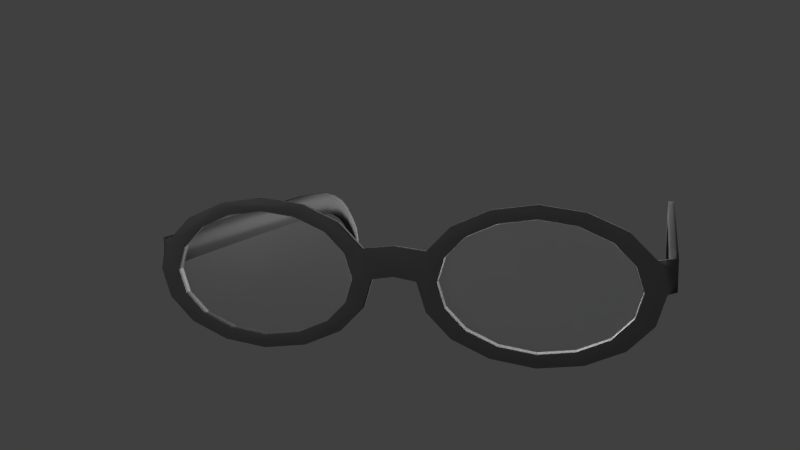 # Source: dm-Brille2.blend  (saved by Blender 2.76.0; exported with 4.5.12 LTS)
import bpy
from mathutils import Matrix  # noqa: F401  (used for matrix-valued properties, if any)

bpy.ops.wm.read_factory_settings(use_empty=True)
scene = bpy.context.scene
scene.name = 'Scene'

# ---- collections
col_collection_1 = bpy.data.collections.new('Collection 1'); scene.collection.children.link(col_collection_1)

# ---- materials (node trees are filled in below, after node groups)
mat_glass = bpy.data.materials.new('glass')
mat_glass.alpha_threshold = 0.0
mat_glass.roughness = 0.5
mat_rahmen = bpy.data.materials.new('Rahmen')
mat_rahmen.alpha_threshold = 0.0
mat_rahmen.roughness = 0.5
mat_light = bpy.data.materials.new('Light')
mat_light.alpha_threshold = 0.0
mat_light.roughness = 0.5

# ---- material node trees
mat_glass.use_nodes = True; mat_glass.node_tree.nodes.clear()
_N = mat_glass.node_tree.nodes; _L = mat_glass.node_tree.links
n0 = _N.new('ShaderNodeOutputMaterial'); n0.name = 'Material Output'; n0.location = (300, 300)
n1 = _N.new('ShaderNodeBsdfTransparent'); n1.name = 'Transparent BSDF'; n1.location = (-267, 433)
n2 = _N.new('ShaderNodeMixShader'); n2.name = 'Mix Shader'; n2.location = (57, 354)
n2.inputs[0].default_value = 0.05
n3 = _N.new('ShaderNodeBsdfAnisotropic'); n3.name = 'Glossy BSDF'; n3.location = (-280, 314)
n3.distribution = 'BECKMANN'
n3.inputs[1].default_value = 0.4472
_L.new(n1.outputs[0], n2.inputs[1])
_L.new(n2.outputs[0], n0.inputs[0])
_L.new(n3.outputs[0], n2.inputs[2])
n0.is_active_output = True
mat_rahmen.use_nodes = True; mat_rahmen.node_tree.nodes.clear()
_N = mat_rahmen.node_tree.nodes; _L = mat_rahmen.node_tree.links
n0 = _N.new('ShaderNodeOutputMaterial'); n0.name = 'Material Output'; n0.location = (300, 300)
n1 = _N.new('ShaderNodeBsdfDiffuse'); n1.name = 'Diffuse BSDF'; n1.location = (-221, 456)
n1.inputs[0].default_value = (0.03215, 0.03215, 0.03215, 1.0)
n2 = _N.new('ShaderNodeBsdfAnisotropic'); n2.name = 'Glossy BSDF'; n2.location = (-224, 286)
n2.distribution = 'GGX'
n2.inputs[0].default_value = (0.1162, 0.1162, 0.1162, 1.0)
n2.inputs[1].default_value = 0.4472
n3 = _N.new('ShaderNodeMixShader'); n3.name = 'Mix Shader'; n3.location = (80, 336)
n3.inputs[0].default_value = 0.1
_L.new(n1.outputs[0], n3.inputs[1])
_L.new(n3.outputs[0], n0.inputs[0])
_L.new(n2.outputs[0], n3.inputs[2])
n0.is_active_output = True
mat_light.use_nodes = True; mat_light.node_tree.nodes.clear()
_N = mat_light.node_tree.nodes; _L = mat_light.node_tree.links
n0 = _N.new('ShaderNodeOutputMaterial'); n0.name = 'Material Output'; n0.location = (300, 300)
n1 = _N.new('ShaderNodeEmission'); n1.name = 'Emission'; n1.location = (-12, 302)
n1.inputs[0].default_value = (0.8, 0.8, 0.8, 1.0)
n1.inputs[1].default_value = 20.0
_L.new(n1.outputs[0], n0.inputs[0])
n0.is_active_output = True

# ---- world
world_world = bpy.data.worlds.new('World'); scene.world = world_world
world_world.color = (0.05088, 0.05088, 0.05088)
world_world.use_sun_shadow = False
world_world.sun_shadow_jitter_overblur = 0.0
world_world.cycles.sampling_method = 'MANUAL'
world_world.cycles.sample_map_resolution = 256

# ---- cameras
cam_camera = bpy.data.cameras.new('Camera')
cam_camera.clip_end = 100.0
cam_camera.lens = 35.0
cam_camera.sensor_width = 32.0
cam_camera.sensor_height = 18.0
cam_camera.ortho_scale = 7.314
cam_camera.dof.focus_distance = 0.0

# ---- meshes
me_cylinder_001 = bpy.data.meshes.new('Cylinder.001')
me_cylinder_001.from_pydata([(-5.773e-08, 3.179e-08, 1.193), (0.3536, 0.8536, 1.0), (0.8536, 0.3536, 1.0), (0.8536, -0.3536, 1.0), (0.3536, -0.8536, 1.0), (-0.3536, -0.8536, 1.0), (-0.8536, -0.3536, 1.0), (-0.8536, 0.3536, 1.0), (-0.3536, 0.8536, 1.0), (-1.49e-08, 0.9268, 1.0), (0.6553, 0.6553, 1.0), (0.9268, -3.278e-08, 1.0), (0.6553, -0.6553, 1.0), (-8.047e-08, -0.9268, 1.0), (-0.6553, -0.6553, 1.0), (-0.9268, 1.639e-08, 1.0), (-0.6553, 0.6553, 1.0), (-5.96e-08, 3.179e-08, 0.0), (0.3536, 0.8536, 0.0), (0.8536, 0.3536, 0.0), (0.8536, -0.3536, 0.0), (0.3536, -0.8536, 0.0), (-0.3536, -0.8536, 0.0), (-0.8536, -0.3536, 0.0), (-0.8536, 0.3536, 0.0), (-0.3536, 0.8536, 0.0), (-1.49e-08, 0.9268, 0.0), (0.6553, 0.6553, 0.0), (0.9268, -3.278e-08, 0.0), (0.6553, -0.6553, 0.0), (-8.047e-08, -0.9268, 0.0), (-0.6553, -0.6553, 0.0), (-0.9268, 1.639e-08, 0.0), (-0.6553, 0.6553, 0.0)], [], [(0, 2, 10, 1), (0, 1, 9, 8), (0, 8, 16, 7), (0, 7, 15, 6), (0, 6, 14, 5), (0, 5, 13, 4), (0, 4, 12, 3), (0, 3, 11, 2), (18, 27, 19, 17), (25, 26, 18, 17), (24, 33, 25, 17), (23, 32, 24, 17), (22, 31, 23, 17), (21, 30, 22, 17), (20, 29, 21, 17), (19, 28, 20, 17), (1, 10, 27, 18), (9, 1, 18, 26), (2, 11, 28, 19), (10, 2, 19, 27), (3, 12, 29, 20), (11, 3, 20, 28), (4, 13, 30, 21), (12, 4, 21, 29), (5, 14, 31, 22), (13, 5, 22, 30), (6, 15, 32, 23), (14, 6, 23, 31), (7, 16, 33, 24), (15, 7, 24, 32), (8, 9, 26, 25), (16, 8, 25, 33)])
me_cylinder_001.materials.append(mat_glass)
me_cylinder_001.use_remesh_preserve_volume = False
me_cylinder_001.use_remesh_preserve_attributes = False
me_cylinder_001.use_mirror_vertex_groups = False
me_cylinder_001.update()
me_cylinder_002 = bpy.data.meshes.new('Cylinder.002')
me_cylinder_002.from_pydata([(-0.166, -2.109, -26.4), (-0.09031, -2.109, -56.68), (0.1327, -2.109, -64.98), (0.511, -2.109, -70.22), (0.7417, -2.109, -72.43), (0.9022, -2.109, -73.26), (-0.1667, -2.109, -1.385), (-0.1468, -2.109, -46.47), (0.03148, -2.109, -26.41), (-0.1665, -2.109, -7.638), (-0.3635, -2.109, -26.39), (0.002964, -2.109, -61.39), (0.1052, -2.109, -56.8), (-0.2858, -2.109, -56.56), (0.3012, -2.109, -67.81), (0.3115, -2.109, -65.05), (-0.04613, -2.109, -64.91), (0.6839, -2.109, -71.88), (0.6486, -2.109, -69.74), (0.3735, -2.109, -70.71), (0.7819, -2.109, -72.64), (0.835, -2.109, -71.59), (0.6484, -2.109, -73.27), (1.062, -2.109, -74.08), (0.962, -2.109, -72.55), (0.8423, -2.109, -73.96), (-0.3536, -2.109, -1.385), (0.02026, -2.109, -1.385), (0.05551, -2.109, -46.52), (0.02307, -2.109, -7.641), (-0.349, -2.109, -46.43), (-0.3561, -2.109, -7.636), (0.188, -2.109, -61.54), (-0.182, -2.109, -61.24), (0.4677, -2.109, -67.67), (0.1348, -2.109, -67.94), (0.7919, -2.109, -71.09), (0.576, -2.109, -72.66), (0.8633, -2.109, -71.86), (0.7006, -2.109, -73.41), (1.054, -2.109, -73.38), (0.9906, -2.109, -74.37), (-0.166, -2.053, -26.4), (-0.09031, -2.053, -56.68), (0.1327, -2.053, -64.98), (0.511, -2.053, -70.22), (0.7417, -2.053, -72.43), (0.9022, -2.053, -73.26), (-0.1667, -2.053, -1.385), (-0.1468, -2.053, -46.47), (0.03148, -2.053, -26.41), (-0.1665, -2.053, -7.638), (-0.3635, -2.053, -26.39), (0.002964, -2.053, -61.39), (0.1052, -2.053, -56.8), (-0.2858, -2.053, -56.56), (0.3012, -2.053, -67.81), (0.3115, -2.053, -65.05), (-0.04613, -2.053, -64.91), (0.6839, -2.053, -71.88), (0.6486, -2.053, -69.74), (0.3735, -2.053, -70.71), (0.7819, -2.053, -72.64), (0.835, -2.053, -71.59), (0.6484, -2.053, -73.27), (1.062, -2.053, -74.08), (0.962, -2.053, -72.55), (0.8423, -2.053, -73.96), (-0.3536, -2.053, -1.385), (0.02026, -2.053, -1.385), (0.05551, -2.053, -46.52), (0.02307, -2.053, -7.641), (-0.349, -2.053, -46.43), (-0.3561, -2.053, -7.636), (0.188, -2.053, -61.54), (-0.182, -2.053, -61.24), (0.4677, -2.053, -67.67), (0.1348, -2.053, -67.94), (0.7919, -2.053, -71.09), (0.576, -2.053, -72.66), (0.8633, -2.053, -71.86), (0.7006, -2.053, -73.41), (1.054, -2.053, -73.38), (0.9906, -2.053, -74.37), (0.7113, -0.8165, 1.0), (0.8536, -0.7576, 1.0), (0.6553, -0.4558, 1.0), (0.3536, -0.2576, 1.0), (0.2946, -0.3998, 1.0), (0.5461, -0.565, 1.0), (0.7113, -1.406, 1.0), (0.8536, -1.465, 1.0), (0.9268, -1.111, 1.0), (0.7723, -1.111, 1.0), (0.8536, -0.7576, 0.0), (0.6553, -0.4558, 0.0), (0.3536, -0.2576, 2.842e-14), (-1.49e-08, -0.1843, 1.0), (-0.3536, -0.2576, 1.0), (-0.2946, -0.3998, 1.0), (-1.258e-08, -0.3388, 1.0), (0.2946, -1.822, 1.0), (0.3536, -1.965, 1.0), (0.6553, -1.766, 1.0), (0.5461, -1.657, 1.0), (0.8536, -1.465, 0.0), (0.9268, -1.111, 0.0), (0.7113, -0.8165, -5.684e-14), (0.5461, -0.565, 0.0), (0.2946, -0.3998, 0.0), (-1.49e-08, -0.1843, 0.0), (-0.3536, -0.2576, 0.0), (-0.6553, -0.4558, 1.0), (-0.8536, -0.7576, 1.0), (-0.7113, -0.8165, 1.0), (-0.5461, -0.565, 1.0), (-0.2946, -1.822, 1.0), (-0.3536, -1.965, 1.0), (-8.047e-08, -2.038, 1.0), (-6.722e-08, -1.883, 1.0), (0.3536, -1.965, 0.0), (0.6553, -1.766, 0.0), (0.7113, -1.406, -5.684e-14), (0.7723, -1.111, 0.0), (-1.258e-08, -0.3388, 6.663e-15), (-0.2946, -0.3998, 0.0), (-0.6553, -0.4558, 5.684e-14), (-0.8536, -0.7576, 0.0), (-0.9268, -1.111, 1.0), (-0.8536, -1.465, 1.0), (-0.7113, -1.406, 1.0), (-0.7723, -1.111, 1.0), (-0.6553, -1.766, 1.0), (-0.5461, -1.657, 1.0), (-0.3536, -1.965, 0.0), (-8.047e-08, -2.038, 0.0), (0.2946, -1.822, 0.0), (0.5461, -1.657, 0.0), (-0.5461, -0.565, 2.842e-14), (-0.7113, -0.8165, 5.684e-14), (-0.9268, -1.111, 0.0), (-0.8536, -1.465, 0.0), (-0.6553, -1.766, 5.684e-14), (-0.2946, -1.822, 0.0), (-6.722e-08, -1.883, 1.254e-15), (-0.7723, -1.111, 0.0), (-0.7113, -1.406, 5.684e-14), (-0.5461, -1.657, 2.842e-14), (-0.166, 2.109, -26.4), (-0.09031, 2.109, -56.68), (0.1327, 2.109, -64.98), (0.511, 2.109, -70.22), (0.7417, 2.109, -72.43), (0.9022, 2.109, -73.26), (-0.1667, 2.109, -1.385), (-0.1468, 2.109, -46.47), (0.03148, 2.109, -26.41), (-0.1665, 2.109, -7.638), (-0.3635, 2.109, -26.39), (0.002964, 2.109, -61.39), (0.1052, 2.109, -56.8), (-0.2858, 2.109, -56.56), (0.3012, 2.109, -67.81), (0.3115, 2.109, -65.05), (-0.04613, 2.109, -64.91), (0.6839, 2.109, -71.88), (0.6486, 2.109, -69.74), (0.3735, 2.109, -70.71), (0.7819, 2.109, -72.64), (0.835, 2.109, -71.59), (0.6484, 2.109, -73.27), (1.062, 2.109, -74.08), (0.962, 2.109, -72.55), (0.8423, 2.109, -73.96), (-0.3536, 2.109, -1.385), (0.02026, 2.109, -1.385), (0.05551, 2.109, -46.52), (0.02307, 2.109, -7.641), (-0.349, 2.109, -46.43), (-0.3561, 2.109, -7.636), (0.188, 2.109, -61.54), (-0.182, 2.109, -61.24), (0.4677, 2.109, -67.67), (0.1348, 2.109, -67.94), (0.7919, 2.109, -71.09), (0.576, 2.109, -72.66), (0.8633, 2.109, -71.86), (0.7006, 2.109, -73.41), (1.054, 2.109, -73.38), (0.9906, 2.109, -74.37), (-0.166, 2.053, -26.4), (-0.09031, 2.053, -56.68), (0.1327, 2.053, -64.98), (0.511, 2.053, -70.22), (0.7417, 2.053, -72.43), (0.9022, 2.053, -73.26), (-0.1667, 2.053, -1.385), (-0.1468, 2.053, -46.47), (0.03148, 2.053, -26.41), (-0.1665, 2.053, -7.638), (-0.3635, 2.053, -26.39), (0.002964, 2.053, -61.39), (0.1052, 2.053, -56.8), (-0.2858, 2.053, -56.56), (0.3012, 2.053, -67.81), (0.3115, 2.053, -65.05), (-0.04613, 2.053, -64.91), (0.6839, 2.053, -71.88), (0.6486, 2.053, -69.74), (0.3735, 2.053, -70.71), (0.7819, 2.053, -72.64), (0.835, 2.053, -71.59), (0.6484, 2.053, -73.27), (1.062, 2.053, -74.08), (0.962, 2.053, -72.55), (0.8423, 2.053, -73.96), (-0.3536, 2.053, -1.385), (0.02026, 2.053, -1.385), (0.05551, 2.053, -46.52), (0.02307, 2.053, -7.641), (-0.349, 2.053, -46.43), (-0.3561, 2.053, -7.636), (0.188, 2.053, -61.54), (-0.182, 2.053, -61.24), (0.4677, 2.053, -67.67), (0.1348, 2.053, -67.94), (0.7919, 2.053, -71.09), (0.576, 2.053, -72.66), (0.8633, 2.053, -71.86), (0.7006, 2.053, -73.41), (1.054, 2.053, -73.38), (0.9906, 2.053, -74.37), (0.7113, 0.8165, 1.0), (0.8536, 0.7576, 1.0), (0.6553, 0.4558, 1.0), (0.3536, 0.2576, 1.0), (0.2946, 0.3998, 1.0), (0.5461, 0.565, 1.0), (0.7113, 1.406, 1.0), (0.8536, 1.465, 1.0), (0.9268, 1.111, 1.0), (0.7723, 1.111, 1.0), (0.8536, 0.7576, 0.0), (0.6553, 0.4558, 0.0), (0.3536, 0.2576, 2.842e-14), (-1.49e-08, 0.1843, 1.0), (-0.3536, 0.2576, 1.0), (-0.2946, 0.3998, 1.0), (-1.258e-08, 0.3388, 1.0), (0.2946, 1.822, 1.0), (0.3536, 1.965, 1.0), (0.6553, 1.766, 1.0), (0.5461, 1.657, 1.0), (0.8536, 1.465, 0.0), (0.9268, 1.111, 0.0), (0.7113, 0.8165, -5.684e-14), (0.5461, 0.565, 0.0), (0.2946, 0.3998, 0.0), (-1.49e-08, 0.1843, 0.0), (-0.3536, 0.2576, 0.0), (-0.6553, 0.4558, 1.0), (-0.8536, 0.7576, 1.0), (-0.7113, 0.8165, 1.0), (-0.5461, 0.565, 1.0), (-0.2946, 1.822, 1.0), (-0.3536, 1.965, 1.0), (-8.047e-08, 2.038, 1.0), (-6.722e-08, 1.883, 1.0), (0.3536, 1.965, 0.0), (0.6553, 1.766, 0.0), (0.7113, 1.406, -5.684e-14), (0.7723, 1.111, 0.0), (-1.258e-08, 0.3388, 6.663e-15), (-0.2946, 0.3998, 0.0), (-0.6553, 0.4558, 5.684e-14), (-0.8536, 0.7576, 0.0), (-0.9268, 1.111, 1.0), (-0.8536, 1.465, 1.0), (-0.7113, 1.406, 1.0), (-0.7723, 1.111, 1.0), (-0.6553, 1.766, 1.0), (-0.5461, 1.657, 1.0), (-0.3536, 1.965, 0.0), (-8.047e-08, 2.038, 0.0), (0.2946, 1.822, 0.0), (0.5461, 1.657, 0.0), (-0.5461, 0.565, 2.842e-14), (-0.7113, 0.8165, 5.684e-14), (-0.9268, 1.111, 0.0), (-0.8536, 1.465, 0.0), (-0.6553, 1.766, 5.684e-14), (-0.2946, 1.822, 0.0), (-6.722e-08, 1.883, 1.254e-15), (-0.7723, 1.111, 0.0), (-0.7113, 1.406, 5.684e-14), (-0.5461, 1.657, 2.842e-14), (-0.3985, 0.0, 1.0), (-0.04492, 0.0, 1.0), (-0.04492, 0.0, 3.392e-08), (-0.3985, 0.0, 3.392e-08)], [], [(0, 7, 28, 8), (0, 8, 29, 9), (0, 9, 31, 10), (0, 10, 30, 7), (1, 12, 28, 7), (1, 7, 30, 13), (1, 13, 33, 11), (1, 11, 32, 12), (2, 15, 32, 11), (2, 11, 33, 16), (2, 16, 35, 14), (2, 14, 34, 15), (3, 18, 34, 14), (3, 14, 35, 19), (3, 19, 37, 17), (3, 17, 36, 18), (4, 21, 36, 17), (4, 17, 37, 22), (4, 22, 39, 20), (4, 20, 38, 21), (5, 24, 38, 20), (5, 20, 39, 25), (5, 25, 41, 23), (5, 23, 40, 24), (6, 26, 31, 9), (6, 9, 29, 27), (50, 70, 49, 42), (51, 71, 50, 42), (52, 73, 51, 42), (49, 72, 52, 42), (49, 70, 54, 43), (55, 72, 49, 43), (53, 75, 55, 43), (54, 74, 53, 43), (53, 74, 57, 44), (58, 75, 53, 44), (56, 77, 58, 44), (57, 76, 56, 44), (56, 76, 60, 45), (61, 77, 56, 45), (59, 79, 61, 45), (60, 78, 59, 45), (59, 78, 63, 46), (64, 79, 59, 46), (62, 81, 64, 46), (63, 80, 62, 46), (62, 80, 66, 47), (67, 81, 62, 47), (65, 83, 67, 47), (66, 82, 65, 47), (51, 73, 68, 48), (69, 71, 51, 48), (8, 28, 70, 50), (29, 8, 50, 71), (10, 31, 73, 52), (30, 10, 52, 72), (12, 32, 74, 54), (28, 12, 54, 70), (13, 30, 72, 55), (33, 13, 55, 75), (15, 34, 76, 57), (32, 15, 57, 74), (16, 33, 75, 58), (35, 16, 58, 77), (18, 36, 78, 60), (34, 18, 60, 76), (19, 35, 77, 61), (37, 19, 61, 79), (21, 38, 80, 63), (36, 21, 63, 78), (22, 37, 79, 64), (39, 22, 64, 81), (23, 41, 83, 65), (40, 23, 65, 82), (24, 40, 82, 66), (38, 24, 66, 80), (25, 39, 81, 67), (41, 25, 67, 83), (31, 26, 68, 73), (27, 29, 71, 69), (84, 85, 86, 87, 88, 89), (90, 91, 92, 85, 84, 93), (86, 85, 94, 95), (87, 86, 95, 96), (88, 87, 97, 98, 99, 100), (101, 102, 103, 91, 90, 104), (92, 91, 105, 106), (85, 92, 106, 94), (96, 95, 94, 107, 108, 109), (97, 87, 96, 110), (99, 98, 112, 113, 114, 115), (116, 117, 118, 102, 101, 119), (103, 102, 120, 121), (91, 103, 121, 105), (94, 106, 105, 122, 123, 107), (111, 110, 96, 109, 124, 125), (112, 98, 111, 126), (113, 112, 126, 127), (114, 113, 128, 129, 130, 131), (130, 129, 132, 117, 116, 133), (102, 118, 135, 120), (105, 121, 120, 136, 137, 122), (127, 126, 111, 125, 138, 139), (128, 113, 127, 140), (129, 128, 140, 141), (132, 129, 141, 142), (117, 132, 142, 134), (120, 135, 134, 143, 144, 136), (141, 140, 127, 139, 145, 146), (134, 142, 141, 146, 147, 143), (89, 88, 109, 108), (84, 89, 108, 107), (88, 100, 124, 109), (93, 84, 107, 123), (100, 99, 125, 124), (90, 93, 123, 122), (99, 115, 138, 125), (104, 90, 122, 137), (115, 114, 139, 138), (101, 104, 137, 136), (114, 131, 145, 139), (119, 101, 136, 144), (131, 130, 146, 145), (116, 119, 144, 143), (130, 133, 147, 146), (133, 116, 143, 147), (69, 118, 27), (27, 118, 6), (6, 118, 117, 26), (26, 117, 134, 68), (68, 134, 135, 48), (48, 135, 118, 69), (148, 156, 176, 155), (148, 157, 177, 156), (148, 158, 179, 157), (148, 155, 178, 158), (149, 155, 176, 160), (149, 161, 178, 155), (149, 159, 181, 161), (149, 160, 180, 159), (150, 159, 180, 163), (150, 164, 181, 159), (150, 162, 183, 164), (150, 163, 182, 162), (151, 162, 182, 166), (151, 167, 183, 162), (151, 165, 185, 167), (151, 166, 184, 165), (152, 165, 184, 169), (152, 170, 185, 165), (152, 168, 187, 170), (152, 169, 186, 168), (153, 168, 186, 172), (153, 173, 187, 168), (153, 171, 189, 173), (153, 172, 188, 171), (154, 157, 179, 174), (154, 175, 177, 157), (198, 190, 197, 218), (199, 190, 198, 219), (200, 190, 199, 221), (197, 190, 200, 220), (197, 191, 202, 218), (203, 191, 197, 220), (201, 191, 203, 223), (202, 191, 201, 222), (201, 192, 205, 222), (206, 192, 201, 223), (204, 192, 206, 225), (205, 192, 204, 224), (204, 193, 208, 224), (209, 193, 204, 225), (207, 193, 209, 227), (208, 193, 207, 226), (207, 194, 211, 226), (212, 194, 207, 227), (210, 194, 212, 229), (211, 194, 210, 228), (210, 195, 214, 228), (215, 195, 210, 229), (213, 195, 215, 231), (214, 195, 213, 230), (199, 196, 216, 221), (217, 196, 199, 219), (156, 198, 218, 176), (177, 219, 198, 156), (158, 200, 221, 179), (178, 220, 200, 158), (160, 202, 222, 180), (176, 218, 202, 160), (161, 203, 220, 178), (181, 223, 203, 161), (163, 205, 224, 182), (180, 222, 205, 163), (164, 206, 223, 181), (183, 225, 206, 164), (166, 208, 226, 184), (182, 224, 208, 166), (167, 209, 225, 183), (185, 227, 209, 167), (169, 211, 228, 186), (184, 226, 211, 169), (170, 212, 227, 185), (187, 229, 212, 170), (171, 213, 231, 189), (188, 230, 213, 171), (172, 214, 230, 188), (186, 228, 214, 172), (173, 215, 229, 187), (189, 231, 215, 173), (179, 221, 216, 174), (175, 217, 219, 177), (232, 237, 236, 235, 234, 233), (238, 241, 232, 233, 240, 239), (234, 243, 242, 233), (235, 244, 243, 234), (236, 248, 247, 246, 245, 235), (249, 252, 238, 239, 251, 250), (240, 254, 253, 239), (233, 242, 254, 240), (244, 257, 256, 255, 242, 243), (245, 258, 244, 235), (247, 263, 262, 261, 260, 246), (264, 267, 249, 250, 266, 265), (251, 269, 268, 250), (239, 253, 269, 251), (242, 255, 271, 270, 253, 254), (259, 273, 272, 257, 244, 258), (260, 274, 259, 246), (261, 275, 274, 260), (262, 279, 278, 277, 276, 261), (278, 281, 264, 265, 280, 277), (250, 268, 283, 266), (253, 270, 285, 284, 268, 269), (275, 287, 286, 273, 259, 274), (276, 288, 275, 261), (277, 289, 288, 276), (280, 290, 289, 277), (265, 282, 290, 280), (268, 284, 292, 291, 282, 283), (289, 294, 293, 287, 275, 288), (282, 291, 295, 294, 289, 290), (237, 256, 257, 236), (232, 255, 256, 237), (236, 257, 272, 248), (241, 271, 255, 232), (248, 272, 273, 247), (238, 270, 271, 241), (247, 273, 286, 263), (252, 285, 270, 238), (263, 286, 287, 262), (249, 284, 285, 252), (262, 287, 293, 279), (267, 292, 284, 249), (279, 293, 294, 278), (264, 291, 292, 267), (278, 294, 295, 281), (281, 295, 291, 264), (217, 175, 266), (175, 154, 266), (154, 174, 265, 266), (174, 216, 282, 265), (216, 196, 283, 282), (196, 217, 266, 283), (296, 297, 245, 246), (297, 298, 258, 245), (298, 299, 259, 258), (299, 296, 246, 259), (111, 98, 296, 299), (110, 111, 299, 298), (97, 110, 298, 297), (98, 97, 297, 296)])
me_cylinder_002.polygons.foreach_set('use_smooth', [True] * 272)
me_cylinder_002.materials.append(mat_rahmen)
me_cylinder_002.use_remesh_preserve_volume = False
me_cylinder_002.use_remesh_preserve_attributes = False
me_cylinder_002.use_mirror_vertex_groups = False
me_cylinder_002.update()
me_cylinder = bpy.data.meshes.new('Cylinder')
me_cylinder.from_pydata([(-5.773e-08, 3.179e-08, 1.193), (0.3536, 0.8536, 1.0), (0.8536, 0.3536, 1.0), (0.8536, -0.3536, 1.0), (0.3536, -0.8536, 1.0), (-0.3536, -0.8536, 1.0), (-0.8536, -0.3536, 1.0), (-0.8536, 0.3536, 1.0), (-0.3536, 0.8536, 1.0), (-1.49e-08, 0.9268, 1.0), (0.6553, 0.6553, 1.0), (0.9268, -3.278e-08, 1.0), (0.6553, -0.6553, 1.0), (-8.047e-08, -0.9268, 1.0), (-0.6553, -0.6553, 1.0), (-0.9268, 1.639e-08, 1.0), (-0.6553, 0.6553, 1.0), (-5.96e-08, 3.179e-08, 0.0), (0.3536, 0.8536, 0.0), (0.8536, 0.3536, 0.0), (0.8536, -0.3536, 0.0), (0.3536, -0.8536, 0.0), (-0.3536, -0.8536, 0.0), (-0.8536, -0.3536, 0.0), (-0.8536, 0.3536, 0.0), (-0.3536, 0.8536, 0.0), (-1.49e-08, 0.9268, 0.0), (0.6553, 0.6553, 0.0), (0.9268, -3.278e-08, 0.0), (0.6553, -0.6553, 0.0), (-8.047e-08, -0.9268, 0.0), (-0.6553, -0.6553, 0.0), (-0.9268, 1.639e-08, 0.0), (-0.6553, 0.6553, 0.0)], [], [(0, 2, 10, 1), (0, 1, 9, 8), (0, 8, 16, 7), (0, 7, 15, 6), (0, 6, 14, 5), (0, 5, 13, 4), (0, 4, 12, 3), (0, 3, 11, 2), (18, 27, 19, 17), (25, 26, 18, 17), (24, 33, 25, 17), (23, 32, 24, 17), (22, 31, 23, 17), (21, 30, 22, 17), (20, 29, 21, 17), (19, 28, 20, 17), (1, 10, 27, 18), (9, 1, 18, 26), (2, 11, 28, 19), (10, 2, 19, 27), (3, 12, 29, 20), (11, 3, 20, 28), (4, 13, 30, 21), (12, 4, 21, 29), (5, 14, 31, 22), (13, 5, 22, 30), (6, 15, 32, 23), (14, 6, 23, 31), (7, 16, 33, 24), (15, 7, 24, 32), (8, 9, 26, 25), (16, 8, 25, 33)])
me_cylinder.materials.append(mat_glass)
me_cylinder.use_remesh_preserve_volume = False
me_cylinder.use_remesh_preserve_attributes = False
me_cylinder.use_mirror_vertex_groups = False
me_cylinder.update()
me_plane_005 = bpy.data.meshes.new('Plane.005')
me_plane_005.from_pydata([(-1.0, -1.0, 0.0), (1.0, -1.0, 0.0), (-1.0, 1.0, 0.0), (1.0, 1.0, 0.0)], [], [(0, 1, 3, 2)])
me_plane_005.materials.append(mat_light)
me_plane_005.use_remesh_preserve_volume = False
me_plane_005.use_remesh_preserve_attributes = False
me_plane_005.use_mirror_vertex_groups = False
me_plane_005.update()
me_plane_004 = bpy.data.meshes.new('Plane.004')
me_plane_004.from_pydata([(-1.0, -1.0, 0.0), (1.0, -1.0, 0.0), (-1.0, 1.0, 0.0), (1.0, 1.0, 0.0)], [], [(0, 1, 3, 2)])
me_plane_004.materials.append(mat_light)
me_plane_004.use_remesh_preserve_volume = False
me_plane_004.use_remesh_preserve_attributes = False
me_plane_004.use_mirror_vertex_groups = False
me_plane_004.update()
me_plane_003 = bpy.data.meshes.new('Plane.003')
me_plane_003.from_pydata([(-1.0, -1.0, 0.0), (1.0, -1.0, 0.0), (-1.0, 1.0, 0.0), (1.0, 1.0, 0.0)], [], [(0, 1, 3, 2)])
me_plane_003.materials.append(mat_light)
me_plane_003.use_remesh_preserve_volume = False
me_plane_003.use_remesh_preserve_attributes = False
me_plane_003.use_mirror_vertex_groups = False
me_plane_003.update()

# ---- objects
ob_glass_001 = bpy.data.objects.new('glass.001', me_cylinder_001)
ob_rahmen_001 = bpy.data.objects.new('rahmen.001', me_cylinder_002)
ob_glass = bpy.data.objects.new('glass', me_cylinder)
ob_rimlight = bpy.data.objects.new('rimlight', me_plane_005)
ob_offlight = bpy.data.objects.new('offlight', me_plane_004)
ob_keylight = bpy.data.objects.new('keylight', me_plane_003)
ob_camera = bpy.data.objects.new('Camera', cam_camera)

# ---- transforms, parenting, visibility, modifiers, constraints
ob_glass_001.location = (-0.002633, 2.0, 0.0)
ob_glass_001.rotation_euler = (-0.0, 1.571, 0.0)
ob_glass_001.scale = (0.99, 1.485, 0.1275)
ob_glass_001.lineart.crease_threshold = 0.0
ob_rahmen_001.location = (0.0, 0.0, 0.0)
ob_rahmen_001.rotation_euler = (-0.0, 1.571, 0.0)
ob_rahmen_001.scale = (1.2, 1.8, 0.12)
ob_rahmen_001.lineart.crease_threshold = 0.0
ob_glass.location = (-0.002633, -2.0, 0.0)
ob_glass.rotation_euler = (-0.0, 1.571, 0.0)
ob_glass.scale = (0.99, 1.485, 0.1275)
ob_glass.lineart.crease_threshold = 0.0
ob_rimlight.location = (-17.5, 0.0, 0.0)
ob_rimlight.rotation_euler = (-3.142, 1.571, 0.0)
ob_rimlight.scale = (5.798, 5.798, 5.798)
ob_rimlight.visible_camera = False
ob_rimlight.lineart.crease_threshold = 0.0
ob_offlight.location = (11.55, 11.55, 6.261)
ob_offlight.rotation_euler = (2.726e-08, 1.205, 0.7854)
ob_offlight.scale = (1.739, 1.739, 1.739)
ob_offlight.visible_camera = False
ob_offlight.lineart.crease_threshold = 0.0
ob_keylight.location = (11.24, -11.24, 7.319)
ob_keylight.rotation_euler = (-3.472e-07, 1.139, -0.7854)
ob_keylight.scale = (2.899, 2.899, 2.899)
ob_keylight.visible_camera = False
ob_keylight.lineart.crease_threshold = 0.0
ob_camera.location = (11.55, 3.543, 2.641)
ob_camera.rotation_euler = (1.417, 0.01186, 1.861)
ob_camera.lock_rotations_4d = False
ob_camera.empty_display_type = 'ARROWS'
ob_camera.color = (0.0, 0.0, 0.0, 0.0)
ob_camera.display_type = 'WIRE'
ob_camera.lineart.crease_threshold = 0.0

# ---- collection membership
col_collection_1.objects.link(ob_glass_001)
col_collection_1.objects.link(ob_rahmen_001)
col_collection_1.objects.link(ob_glass)
col_collection_1.objects.link(ob_rimlight)
col_collection_1.objects.link(ob_offlight)
col_collection_1.objects.link(ob_keylight)
col_collection_1.objects.link(ob_camera)

# ---- scene / render settings (as saved in the file)
scene.camera = ob_camera
scene.frame_start = 1; scene.frame_end = 250; scene.frame_set(0)
scene.render.engine = 'CYCLES'
scene.render.resolution_percentage = 50
scene.render.dither_intensity = 0.0
scene.render.use_border = True
scene.cycles.use_denoising = False
scene.cycles.samples = 100
scene.cycles.sampling_pattern = 'TABULATED_SOBOL'
scene.cycles.light_sampling_threshold = 0.0
scene.cycles.use_adaptive_sampling = False
scene.cycles.use_light_tree = False
scene.cycles.blur_glossy = 0.0
scene.cycles.pixel_filter_type = 'GAUSSIAN'
scene.cycles.sample_clamp_indirect = 0.0
scene.view_settings.view_transform = 'Standard'
bpy.context.view_layer.update()
